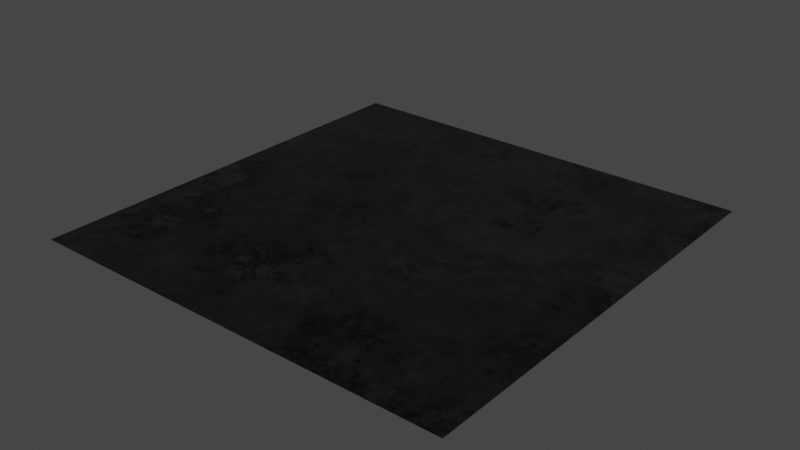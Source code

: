 # Source: surface_04.blend  (saved by Blender 3.0.42; exported with 4.5.12 LTS)
import bpy
from mathutils import Matrix  # noqa: F401  (used for matrix-valued properties, if any)

bpy.ops.wm.read_factory_settings(use_empty=True)
scene = bpy.context.scene
scene.name = 'Scene'

# ---- collections
col_collection = bpy.data.collections.new('Collection'); scene.collection.children.link(col_collection)

# ---- materials (node trees are filled in below, after node groups)
mat_surface_04 = bpy.data.materials.new('surface_04')
mat_surface_04.use_transparent_shadow = False

# ---- node groups
ng_clouds_01_001 = bpy.data.node_groups.new('Clouds 01.001', 'ShaderNodeTree')
_s = ng_clouds_01_001.interface.new_socket(name='Linear', in_out='OUTPUT', socket_type='NodeSocketFloat')
_s.min_value = 0.0
_s.max_value = 1.0
_s = ng_clouds_01_001.interface.new_socket(name='Constant', in_out='OUTPUT', socket_type='NodeSocketFloat')
_s.min_value = 0.0
_s.max_value = 0.0
_s = ng_clouds_01_001.interface.new_socket(name='Vector', in_out='INPUT', socket_type='NodeSocketVector')
_s.min_value = -1e+04
_s.max_value = 1e+04
_s.hide_value = True
_s = ng_clouds_01_001.interface.new_socket(name='Scale', in_out='INPUT', socket_type='NodeSocketFloat')
_s.default_value = 1.0
_s.min_value = -1e+04
_s.max_value = 1e+04
_s = ng_clouds_01_001.interface.new_socket(name='Mix 1', in_out='INPUT', socket_type='NodeSocketFloat')
_s.subtype = 'FACTOR'
_s.default_value = 0.7583
_s.min_value = 0.0
_s.max_value = 1.0
_s = ng_clouds_01_001.interface.new_socket(name='Mix 2', in_out='INPUT', socket_type='NodeSocketFloat')
_s.default_value = 1.0
_s.min_value = 0.0
_s.max_value = 1.0
_s = ng_clouds_01_001.interface.new_socket(name='Distortion', in_out='INPUT', socket_type='NodeSocketFloat')
_s.min_value = 0.0
_s.max_value = 1.0
_s = ng_clouds_01_001.interface.new_socket(name='Distortion', in_out='INPUT', socket_type='NodeSocketFloat')
_s.min_value = 0.0
_s.max_value = 1.0
_s = ng_clouds_01_001.interface.new_socket(name='Detail', in_out='INPUT', socket_type='NodeSocketFloat')
_s.default_value = 9.46
_s.min_value = 0.0
_s.max_value = 16.0
_s = ng_clouds_01_001.interface.new_socket(name='Detail', in_out='INPUT', socket_type='NodeSocketFloat')
_s.default_value = 0.9
_s.min_value = 0.0
_s.max_value = 16.0
_s = ng_clouds_01_001.interface.new_socket(name='Constant Seed', in_out='INPUT', socket_type='NodeSocketFloat')
_s.default_value = -9.5
_s.min_value = -1e+04
_s.max_value = 1e+04
_s = ng_clouds_01_001.interface.new_socket(name='W', in_out='INPUT', socket_type='NodeSocketFloat')
_s.default_value = -0.03
_s.min_value = -1000.0
_s.max_value = 1000.0
_N = ng_clouds_01_001.nodes; _L = ng_clouds_01_001.links
n0 = _N.new('ShaderNodeVectorMath'); n0.name = 'Vector Math'; n0.location = (-470, 37)
n0.operation = 'SCALE'
n1 = _N.new('ShaderNodeMapRange'); n1.name = 'Map Range.001'; n1.location = (-472, -122)
n1.hide = True
n1.inputs[3].default_value = 0.78
n2 = _N.new('NodeGroupOutput'); n2.name = 'Group Output'; n2.location = (622, 28)
n3 = _N.new('ShaderNodeMapRange'); n3.name = 'Map Range.002'; n3.location = (-463, -179)
n3.hide = True
n3.inputs[3].default_value = 0.3
n3.inputs[4].default_value = 0.8
n4 = _N.new('ShaderNodeTexNoise'); n4.name = 'Noise Texture'; n4.location = (-103, -22)
n4.inputs[2].default_value = 3.39
n5 = _N.new('ShaderNodeTexVoronoi'); n5.name = 'Voronoi Texture'; n5.location = (62, 41)
n5.distance = 'CHEBYCHEV'
n5.inputs[2].default_value = 7.38
n5.inputs[7].default_value = 0.73
n6 = _N.new('ShaderNodeTexWhiteNoise'); n6.name = 'White Noise Texture'; n6.location = (251, -129)
n6.noise_dimensions = '4D'
n7 = _N.new('NodeGroupInput'); n7.name = 'Group Input'; n7.location = (-1150, -96)
n8 = _N.new('ShaderNodeTexCoord'); n8.name = 'Texture Coordinate'; n8.location = (-1149, 198)
n9 = _N.new('ShaderNodeVectorMath'); n9.name = 'Vector Math.001'; n9.location = (-858, 207)
n9.operation = 'LENGTH'
n10 = _N.new('ShaderNodeMath'); n10.name = 'Math'; n10.location = (-688, 185)
n10.hide = True
n10.operation = 'GREATER_THAN'
n10.inputs[1].default_value = 0.0
n10.inputs[2].default_value = 0.0
n11 = _N.new('ShaderNodeMix'); n11.name = 'Mix'; n11.location = (-691, 150)
n11.data_type = 'RGBA'
n12 = _N.new('ShaderNodeMapRange'); n12.name = 'Map Range.003'; n12.location = (-486, -239)
n12.inputs[4].default_value = 0.2
n13 = _N.new('ShaderNodeTexNoise'); n13.name = 'Noise Texture.001'; n13.location = (-267, 52)
n13.noise_dimensions = '4D'
n13.inputs[2].default_value = 0.89
n14 = _N.new('ShaderNodeClamp'); n14.name = 'Clamp'; n14.location = (-103, -322)
n14.hide = True
n15 = _N.new('ShaderNodeClamp'); n15.name = 'Clamp.001'; n15.location = (-267, -248)
n15.hide = True
_L.new(n5.outputs[0], n2.inputs[0])
_L.new(n4.outputs[1], n5.inputs[0])
_L.new(n13.outputs[1], n4.inputs[0])
_L.new(n5.outputs[1], n6.inputs[0])
_L.new(n0.outputs[0], n13.inputs[0])
_L.new(n7.outputs[1], n0.inputs[3])
_L.new(n7.outputs[2], n1.inputs[0])
_L.new(n7.outputs[3], n3.inputs[0])
_L.new(n7.outputs[5], n4.inputs[8])
_L.new(n7.outputs[4], n12.inputs[0])
_L.new(n12.outputs[0], n13.inputs[8])
_L.new(n6.outputs[0], n2.inputs[1])
_L.new(n7.outputs[0], n9.inputs[0])
_L.new(n9.outputs[1], n10.inputs[0])
_L.new(n10.outputs[0], n11.inputs[0])
_L.new(n7.outputs[0], n11.inputs[7])
_L.new(n11.outputs[2], n0.inputs[0])
_L.new(n7.outputs[6], n13.inputs[3])
_L.new(n7.outputs[7], n4.inputs[3])
_L.new(n7.outputs[8], n6.inputs[1])
_L.new(n8.outputs[3], n11.inputs[6])
_L.new(n7.outputs[9], n13.inputs[1])
_L.new(n3.outputs[0], n14.inputs[0])
_L.new(n14.outputs[0], n4.inputs[4])
_L.new(n1.outputs[0], n15.inputs[0])
_L.new(n15.outputs[0], n13.inputs[4])
n2.is_active_output = True
ng_ao_control = bpy.data.node_groups.new('AO Control', 'ShaderNodeTree')
_s = ng_ao_control.interface.new_socket(name='Color', in_out='OUTPUT', socket_type='NodeSocketColor')
_s.default_value = (0.0, 0.0, 0.0, 0.0)
_s = ng_ao_control.interface.new_socket(name='Color1', in_out='INPUT', socket_type='NodeSocketColor')
_s.default_value = (0.5, 0.5, 0.5, 1.0)
_s = ng_ao_control.interface.new_socket(name='Fac', in_out='INPUT', socket_type='NodeSocketFloat')
_s.subtype = 'FACTOR'
_s.default_value = 1.0
_s.min_value = 0.0
_s.max_value = 1.0
_N = ng_ao_control.nodes; _L = ng_ao_control.links
n0 = _N.new('NodeGroupOutput'); n0.name = 'Group Output'; n0.location = (281, 0)
n1 = _N.new('ShaderNodeMix'); n1.name = 'Mix.002'; n1.location = (91, -23)
n1.data_type = 'RGBA'
n1.blend_type = 'MULTIPLY'
n2 = _N.new('NodeGroupInput'); n2.name = 'Group Input'; n2.location = (-312, -120)
n3 = _N.new('ShaderNodeAmbientOcclusion'); n3.name = 'Ambient Occlusion'; n3.location = (-110, 93)
_L.new(n2.outputs[0], n1.inputs[6])
_L.new(n1.outputs[2], n0.inputs[0])
_L.new(n3.outputs[0], n1.inputs[7])
_L.new(n2.outputs[1], n1.inputs[0])
n0.is_active_output = True
ng_fresneltospec = bpy.data.node_groups.new('FresnelToSpec', 'ShaderNodeTree')
_s = ng_fresneltospec.interface.new_socket(name='Spec', in_out='OUTPUT', socket_type='NodeSocketFloat')
_s.default_value = 0.5
_s.min_value = 0.0
_s.max_value = 0.0
_s = ng_fresneltospec.interface.new_socket(name='IOR', in_out='INPUT', socket_type='NodeSocketFloat')
_s.default_value = 1.5
_s.min_value = 1.0
_s.max_value = 5.0
_N = ng_fresneltospec.nodes; _L = ng_fresneltospec.links
n0 = _N.new('ShaderNodeMath'); n0.name = 'Math'; n0.location = (-188, 76)
n0.operation = 'SUBTRACT'
n0.inputs[1].default_value = 1.0
n1 = _N.new('NodeGroupInput'); n1.name = 'Group Input'; n1.location = (-382, -82)
n2 = _N.new('ShaderNodeMath'); n2.name = 'Math.001'; n2.location = (-187, -94)
n2.inputs[1].default_value = 1.0
n3 = _N.new('ShaderNodeMath'); n3.name = 'Math.002'; n3.location = (4, 53)
n3.operation = 'DIVIDE'
n4 = _N.new('ShaderNodeMath'); n4.name = 'Math.003'; n4.location = (174, 53)
n4.operation = 'POWER'
n4.inputs[1].default_value = 2.0
n5 = _N.new('ShaderNodeMath'); n5.name = 'Math.004'; n5.location = (341, 56)
n5.operation = 'DIVIDE'
n5.inputs[1].default_value = 0.08
n6 = _N.new('NodeGroupOutput'); n6.name = 'Group Output'; n6.location = (523, 59)
_L.new(n0.outputs[0], n3.inputs[0])
_L.new(n2.outputs[0], n3.inputs[1])
_L.new(n3.outputs[0], n4.inputs[0])
_L.new(n4.outputs[0], n5.inputs[0])
_L.new(n5.outputs[0], n6.inputs[0])
_L.new(n1.outputs[0], n0.inputs[0])
_L.new(n1.outputs[0], n2.inputs[0])
n6.is_active_output = True
ng_cloud_texture_2 = bpy.data.node_groups.new('cloud_texture 2', 'ShaderNodeTree')
_s = ng_cloud_texture_2.interface.new_socket(name='BSDF', in_out='OUTPUT', socket_type='NodeSocketShader')
_s = ng_cloud_texture_2.interface.new_socket(name='Color Bake', in_out='OUTPUT', socket_type='NodeSocketColor')
_s.default_value = (0.0, 0.0, 0.0, 0.0)
_s = ng_cloud_texture_2.interface.new_socket(name='Specular Bake', in_out='OUTPUT', socket_type='NodeSocketFloat')
_s.default_value = 0.5
_s.min_value = 0.0
_s.max_value = 0.0
_s = ng_cloud_texture_2.interface.new_socket(name='Roughness Bake', in_out='OUTPUT', socket_type='NodeSocketFloat')
_s = ng_cloud_texture_2.interface.new_socket(name='Normal Bake', in_out='OUTPUT', socket_type='NodeSocketVector')
_s.min_value = 0.0
_s.max_value = 0.0
_s = ng_cloud_texture_2.interface.new_socket(name='Vector', in_out='INPUT', socket_type='NodeSocketVector')
_s.min_value = -1e+04
_s.max_value = 1e+04
_s.hide_value = True
_s = ng_cloud_texture_2.interface.new_socket(name='Scale', in_out='INPUT', socket_type='NodeSocketFloat')
_s.default_value = 1.0
_s.min_value = -1e+04
_s.max_value = 1e+04
_s = ng_cloud_texture_2.interface.new_socket(name='Color1', in_out='INPUT', socket_type='NodeSocketColor')
_s.default_value = (0.1564, 0.1075, 0.08204, 1.0)
_s = ng_cloud_texture_2.interface.new_socket(name='Color2', in_out='INPUT', socket_type='NodeSocketColor')
_s.default_value = (0.6604, 0.6963, 0.6255, 1.0)
_s = ng_cloud_texture_2.interface.new_socket(name='Min Roughness', in_out='INPUT', socket_type='NodeSocketFloat')
_s.default_value = 0.71
_s.min_value = 0.0
_s.max_value = 1.0
_s = ng_cloud_texture_2.interface.new_socket(name='Max Roughness', in_out='INPUT', socket_type='NodeSocketFloat')
_s.default_value = 1.0
_s.min_value = 0.0
_s.max_value = 1.0
_s = ng_cloud_texture_2.interface.new_socket(name='Bump Multiplier', in_out='INPUT', socket_type='NodeSocketFloat')
_s.default_value = 1.0
_s.min_value = 0.0
_s.max_value = 1e+04
_s = ng_cloud_texture_2.interface.new_socket(name='seed', in_out='INPUT', socket_type='NodeSocketFloat')
_s.default_value = -0.03
_s.min_value = -1000.0
_s.max_value = 1000.0
_s = ng_cloud_texture_2.interface.new_socket(name='AO Control', in_out='INPUT', socket_type='NodeSocketFloat')
_s.subtype = 'FACTOR'
_s.default_value = 1.0
_s.min_value = 0.0
_s.max_value = 1.0
_N = ng_cloud_texture_2.nodes; _L = ng_cloud_texture_2.links
n0 = _N.new('ShaderNodeMath'); n0.name = 'Math.001'; n0.location = (356, -350)
n0.operation = 'DIVIDE'
n0.inputs[0].default_value = 1.0
n1 = _N.new('ShaderNodeVectorMath'); n1.name = 'Vector Math.001'; n1.location = (-776, 135)
n1.operation = 'LENGTH'
n2 = _N.new('ShaderNodeMath'); n2.name = 'Math.002'; n2.location = (-605, 114)
n2.hide = True
n2.operation = 'GREATER_THAN'
n2.inputs[1].default_value = 0.0
n2.inputs[2].default_value = 0.0
n3 = _N.new('ShaderNodeMix'); n3.name = 'Mix.001'; n3.location = (-608, 78)
n3.data_type = 'RGBA'
n4 = _N.new('ShaderNodeTexCoord'); n4.name = 'Texture Coordinate'; n4.location = (-789, 26)
n5 = _N.new('NodeReroute'); n5.name = 'Reroute.001'; n5.location = (-617, -288)
n5.width = 16
n5.socket_idname = 'NodeSocketFloat'
n6 = _N.new('NodeGroupInput'); n6.name = 'Group Input'; n6.location = (-1141, 0)
n7 = _N.new('NodeReroute'); n7.name = 'Reroute'; n7.location = (-876, 1)
n7.width = 16
n7.socket_idname = 'NodeSocketVector'
n8 = _N.new('ShaderNodeVectorMath'); n8.name = 'Vector Math'; n8.location = (-348, -27)
n8.operation = 'SCALE'
n9 = _N.new('ShaderNodeMix'); n9.name = 'Mix'; n9.location = (284, 453)
n9.data_type = 'RGBA'
n10 = _N.new('ShaderNodeGroup'); n10.name = 'Group'; n10.location = (-76, 22)
n10.node_tree = ng_clouds_01_001
n10.inputs[1].default_value = 0.54
n10.inputs[2].default_value = 0.06167
n10.inputs[3].default_value = 0.64
n10.inputs[4].default_value = 0.63
n10.inputs[5].default_value = 0.21
n10.inputs[6].default_value = 10.56
n10.inputs[7].default_value = 1.6
n10.inputs[8].default_value = 3.2
n11 = _N.new('ShaderNodeBsdfPrincipled'); n11.name = 'Principled BSDF'; n11.location = (847, 293)
n11.distribution = 'GGX'
n11.subsurface_method = 'RANDOM_WALK_SKIN'
n11.inputs[3].default_value = 1.45
n11.inputs[27].default_value = (0.0, 0.0, 0.0, 1.0)
n11.inputs[28].default_value = 1.0
n12 = _N.new('ShaderNodeMath'); n12.name = 'Math.003'; n12.location = (418, -165)
n12.operation = 'MULTIPLY'
n13 = _N.new('ShaderNodeMath'); n13.name = 'Math'; n13.location = (428, -137)
n13.hide = True
n13.operation = 'MULTIPLY'
n13.inputs[1].default_value = 0.001
n14 = _N.new('ShaderNodeMapRange'); n14.name = 'Map Range.001'; n14.location = (-331, -429)
n14.interpolation_type = 'SMOOTHSTEP'
n15 = _N.new('ShaderNodeGroup'); n15.name = 'Group.002'; n15.location = (522, 385)
n15.node_tree = ng_ao_control
n16 = _N.new('ShaderNodeGroup'); n16.name = 'Group.001'; n16.location = (599, 210)
n16.node_tree = ng_fresneltospec
n16.inputs[0].default_value = 1.3
n17 = _N.new('NodeGroupOutput'); n17.name = 'Group Output'; n17.location = (1226, 216)
n18 = _N.new('ShaderNodeMapRange'); n18.name = 'Map Range'; n18.location = (342, 118)
n19 = _N.new('ShaderNodeBump'); n19.name = 'Bump'; n19.location = (601, -223)
n19.inputs[2].default_value = 1.0
_L.new(n11.outputs[0], n17.inputs[0])
_L.new(n6.outputs[0], n7.inputs[0])
_L.new(n6.outputs[1], n5.inputs[0])
_L.new(n19.outputs[0], n11.inputs[5])
_L.new(n9.outputs[2], n15.inputs[0])
_L.new(n10.outputs[0], n9.inputs[0])
_L.new(n18.outputs[0], n11.inputs[2])
_L.new(n5.outputs[0], n8.inputs[3])
_L.new(n13.outputs[0], n12.inputs[0])
_L.new(n5.outputs[0], n0.inputs[1])
_L.new(n0.outputs[0], n19.inputs[1])
_L.new(n8.outputs[0], n10.inputs[0])
_L.new(n1.outputs[1], n2.inputs[0])
_L.new(n2.outputs[0], n3.inputs[0])
_L.new(n7.outputs[0], n1.inputs[0])
_L.new(n7.outputs[0], n3.inputs[7])
_L.new(n4.outputs[3], n3.inputs[6])
_L.new(n3.outputs[2], n8.inputs[0])
_L.new(n6.outputs[2], n9.inputs[6])
_L.new(n6.outputs[3], n9.inputs[7])
_L.new(n6.outputs[4], n18.inputs[3])
_L.new(n6.outputs[5], n18.inputs[4])
_L.new(n12.outputs[0], n19.inputs[3])
_L.new(n6.outputs[6], n12.inputs[1])
_L.new(n6.outputs[7], n10.inputs[9])
_L.new(n10.outputs[0], n18.inputs[0])
_L.new(n15.outputs[0], n11.inputs[0])
_L.new(n6.outputs[8], n15.inputs[1])
_L.new(n16.outputs[0], n11.inputs[13])
_L.new(n10.outputs[0], n13.inputs[0])
_L.new(n15.outputs[0], n17.inputs[1])
_L.new(n16.outputs[0], n17.inputs[2])
_L.new(n18.outputs[0], n17.inputs[3])
_L.new(n19.outputs[0], n17.inputs[4])
n17.is_active_output = True

# ---- material node trees
mat_surface_04.use_nodes = True; mat_surface_04.node_tree.nodes.clear()
_N = mat_surface_04.node_tree.nodes; _L = mat_surface_04.node_tree.links
n0 = _N.new('ShaderNodeOutputMaterial'); n0.name = 'Material Output'; n0.location = (379, 324)
n1 = _N.new('ShaderNodeGroup'); n1.name = 'Group.001'; n1.location = (82, 299)
n1.width = 151
n1.node_tree = ng_cloud_texture_2
n1.inputs[0].default_value = (0.0, 0.0, 0.0)
n1.inputs[1].default_value = 0.47
n1.inputs[2].default_value = (0.0, 0.0, 0.0, 1.0)
n1.inputs[3].default_value = (0.01691, 0.01591, 0.01629, 1.0)
n1.inputs[4].default_value = 0.24
n1.inputs[5].default_value = 0.6
n1.inputs[6].default_value = 0.4
n1.inputs[7].default_value = -2.73
n1.inputs[8].default_value = 0.542
_L.new(n1.outputs[0], n0.inputs[0])
n0.is_active_output = True

# ---- world
world_world = bpy.data.worlds.new('World'); scene.world = world_world
world_world.use_nodes = True; world_world.node_tree.nodes.clear()
_N = world_world.node_tree.nodes; _L = world_world.node_tree.links
n0 = _N.new('ShaderNodeOutputWorld'); n0.name = 'World Output'; n0.location = (300, 300)
n1 = _N.new('ShaderNodeBackground'); n1.name = 'Background'; n1.location = (10, 300)
n1.inputs[0].default_value = (0.05088, 0.05088, 0.05088, 1.0)
_L.new(n1.outputs[0], n0.inputs[0])
n0.is_active_output = True
world_world.color = (0.05088, 0.05088, 0.05088)
world_world.use_sun_shadow = False
world_world.sun_shadow_jitter_overblur = 0.0

# ---- meshes
me_plane = bpy.data.meshes.new('Plane')
me_plane.from_pydata([(-1.0, -1.0, 0.0), (1.0, -1.0, 0.0), (-1.0, 1.0, 0.0), (1.0, 1.0, 0.0)], [], [(0, 1, 3, 2)])
_uv = me_plane.uv_layers.new(name='UVMap')
_uv.uv.foreach_set('vector', [0.0, 0.0, 1.0, 0.0, 1.0, 1.0, 0.0, 1.0])
me_plane.materials.append(mat_surface_04)
me_plane.use_remesh_fix_poles = True
me_plane.use_remesh_preserve_attributes = False
me_plane.update()

# ---- objects
ob_plane = bpy.data.objects.new('Plane', me_plane)

# ---- transforms, parenting, visibility, modifiers, constraints
ob_plane.location = (0.0, 0.0, 0.0)

# ---- collection membership
col_collection.objects.link(ob_plane)

# ---- scene / render settings (as saved in the file)
scene.frame_start = 1; scene.frame_end = 250; scene.frame_set(1)
scene.render.engine = 'BLENDER_EEVEE_NEXT'
scene.cycles.use_denoising = False
scene.cycles.sampling_pattern = 'TABULATED_SOBOL'
scene.cycles.use_light_tree = False
scene.view_settings.view_transform = 'Filmic'
bpy.context.view_layer.update()

# ---- added for rendering (the .blend has no active camera and no usable light): camera, sun
cam_auto = bpy.data.cameras.new('AutoCamera')
cam_auto.lens = 50.0
cam_auto.sensor_width = 36.0
cam_auto.clip_end = 1000.0
ob_auto_camera = bpy.data.objects.new('AutoCamera', cam_auto)
scene.collection.objects.link(ob_auto_camera)
ob_auto_camera.location = (2.61693, -3.14032, 2.09354)
ob_auto_camera.rotation_euler = (1.09748, -7.21219e-08, 0.694738)
scene.camera = ob_auto_camera
light_auto_sun = bpy.data.lights.new('AutoSun', 'SUN')
light_auto_sun.energy = 3.0
light_auto_sun.angle = 0.0523599
ob_auto_sun = bpy.data.objects.new('AutoSun', light_auto_sun)
scene.collection.objects.link(ob_auto_sun)
ob_auto_sun.rotation_euler = (0.872665, 0.174533, 0.523599)
bpy.context.view_layer.update()
